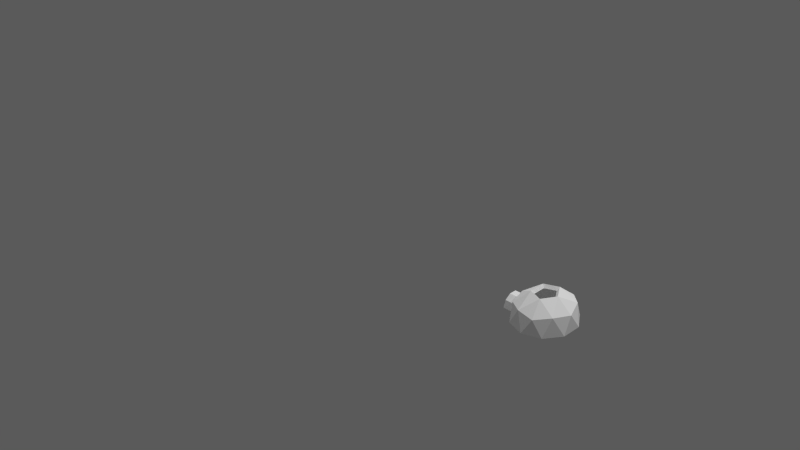 # Source: Igloo.blend  (saved by Blender 2.75.0; exported with 4.5.12 LTS)
import bpy
from mathutils import Matrix  # noqa: F401  (used for matrix-valued properties, if any)

bpy.ops.wm.read_factory_settings(use_empty=True)
scene = bpy.context.scene
scene.name = 'Scene'

# ---- collections
col_collection_1 = bpy.data.collections.new('Collection 1'); scene.collection.children.link(col_collection_1)

# ---- materials (node trees are filled in below, after node groups)
mat_material_001 = bpy.data.materials.new('Material.001')
mat_material_001.alpha_threshold = 0.0
mat_material_001.roughness = 0.5

# ---- material node trees
mat_material_001.use_nodes = True; mat_material_001.node_tree.nodes.clear()
_N = mat_material_001.node_tree.nodes; _L = mat_material_001.node_tree.links
n0 = _N.new('ShaderNodeOutputMaterial'); n0.name = 'Material Output'; n0.location = (300, 300)
n1 = _N.new('ShaderNodeBsdfDiffuse'); n1.name = 'Diffuse BSDF'; n1.location = (10, 300)
n1.inputs[0].default_value = (1.0, 1.0, 1.0, 1.0)
_L.new(n1.outputs[0], n0.inputs[0])
n0.is_active_output = True

# ---- world
world_world = bpy.data.worlds.new('World'); scene.world = world_world
world_world.color = (0.05088, 0.05088, 0.05088)
world_world.use_sun_shadow = False
world_world.sun_shadow_jitter_overblur = 0.0
world_world.cycles.sampling_method = 'MANUAL'
world_world.cycles.sample_map_resolution = 256

# ---- cameras
cam_camera = bpy.data.cameras.new('Camera')
cam_camera.clip_end = 100.0
cam_camera.lens = 35.0
cam_camera.sensor_width = 32.0
cam_camera.sensor_height = 18.0
cam_camera.ortho_scale = 7.314
cam_camera.dof.focus_distance = 0.0

# ---- lights
light_sun_003 = bpy.data.lights.new('Sun.003', 'SUN')
light_sun_003.transmission_factor = 0.0
light_sun_003.angle = 0.1993
light_sun_003.energy = 0.4
light_sun_003.shadow_buffer_clip_start = 0.5
light_sun_003.shadow_soft_size = 0.1
light_sun_003.shadow_cascade_max_distance = 1000.0
light_sun_003.cycles.use_multiple_importance_sampling = False
light_sun_002 = bpy.data.lights.new('Sun.002', 'SUN')
light_sun_002.transmission_factor = 0.0
light_sun_002.angle = 0.1993
light_sun_002.energy = 0.3
light_sun_002.shadow_buffer_clip_start = 0.5
light_sun_002.shadow_soft_size = 0.1
light_sun_002.shadow_cascade_max_distance = 1000.0
light_sun_002.cycles.use_multiple_importance_sampling = False
light_lamp = bpy.data.lights.new('Lamp', 'POINT')
light_lamp.transmission_factor = 0.0
light_lamp.cutoff_distance = 30.0
light_lamp.energy = 100.0
light_lamp.shadow_buffer_clip_start = 1.001
light_lamp.shadow_soft_size = 0.1
light_lamp.shadow_maximum_resolution = 0.006
light_lamp.use_absolute_resolution = True
light_lamp.cycles.use_multiple_importance_sampling = False

# ---- meshes
me_cylinder_005 = bpy.data.meshes.new('Cylinder.005')
me_cylinder_005.from_pydata([(0.00117, 1.016, 0.2183), (-7.105e-15, 1.0, 1.0), (0.5878, 0.809, 1.0), (0.5878, 0.809, 0.1628), (-1.998e-09, 0.8233, 0.3499), (3.945e-09, 0.8233, 1.0), (0.4839, 0.666, 1.0), (0.9511, 0.309, 1.0), (0.9511, 0.309, 0.1744), (0.4839, 0.666, 0.2336), (0.783, 0.2544, 1.0), (0.9511, -0.309, 1.0), (0.9511, -0.309, 0.1856), (0.9511, -0.298, 0.1885), (0.9511, 0.2589, 0.1874), (0.783, 0.2544, 0.2167), (0.5878, -0.809, 1.0), (0.5878, -0.809, 0.1711), (0.783, -0.2544, 0.2177), (0.783, -0.2544, 1.0), (0.4839, -0.666, 1.0), (-8.742e-08, -1.0, 1.0), (-8.742e-08, -1.0, 0.248), (0.1724, -0.944, 0.2684), (0.4839, -0.666, 0.2415), (-6.803e-08, -0.8233, 1.0), (-7.392e-08, -0.8233, 0.3549), (1.247, -2.424, -2.78), (1.446, -1.455, -3.843), (2.31, -1.171, -2.397), (1.419, -2.306, -1.395), (-0.03178, -2.223, -3.586), (2.346, -0.03121, -3.125), (2.31, -0.7314, -1.241), (-0.03823, -2.728, -2.075), (-0.02095, -0.8551, -4.525), (1.301, -0.01358, -4.384), (1.249, -1.486, -0.2166), (-0.04051, -2.194, -0.5678), (2.377, 1.11, -2.419), (1.515, 1.428, -3.866), (2.347, 0.6531, -1.253), (1.441, -0.02784, 0.1026), (0.006469, 0.8525, -4.534), (1.349, 2.408, -2.814), (1.514, 2.276, -1.426), (0.03167, 2.227, -3.608), (1.301, 1.446, -0.2335), (0.03136, 2.732, -2.099), (0.00831, 2.189, -0.5846), (0.00882, 0.696, -0.1591), (0.5002, 0.6744, -0.2286), (0.804, 0.2144, -0.208), (0.804, -0.2511, -0.2071), (0.5002, -0.6784, -0.2217), (-0.0192, -0.7045, -0.06276), (1.051, -2.028, -2.689), (1.218, -1.218, -3.578), (2.071, -0.9142, -2.344), (1.195, -1.93, -1.531), (-0.01775, -1.861, -3.363), (2.1, -0.02929, -2.909), (2.072, -0.5727, -1.447), (-0.02314, -2.283, -2.1), (-0.008699, -0.7169, -4.148), (1.096, -0.01334, -4.03), (1.053, -1.245, -0.5458), (-0.02505, -1.836, -0.8394), (2.124, 0.8566, -2.361), (1.276, 1.192, -3.597), (2.101, 0.5018, -1.456), (1.214, -0.02526, -0.279), (0.01423, 0.7108, -4.155), (1.137, 2.011, -2.717), (1.275, 1.901, -1.557), (0.0353, 1.86, -3.381), (1.096, 1.207, -0.5599), (0.03504, 2.282, -2.12), (0.01577, 1.828, -0.8535)], [], [(14, 42, 47, 0, 3, 8), (3, 2, 7, 8), (9, 6, 5, 4), (8, 7, 11, 12, 13, 14), (51, 52, 15, 9), (12, 11, 16, 17), (18, 19, 10, 15), (20, 25, 21, 16, 11, 7, 2, 1, 5, 6, 10, 19), (17, 16, 21, 22, 23), (53, 54, 24, 18), (26, 25, 20, 24), (27, 28, 29), (30, 27, 29), (31, 28, 27), (29, 28, 32), (33, 30, 29), (34, 27, 30), (34, 31, 27), (31, 35, 28), (28, 36, 32), (37, 30, 33), (38, 34, 30), (35, 36, 28), (36, 40, 32), (42, 37, 33), (38, 30, 37), (35, 43, 36), (32, 40, 39), (43, 40, 36), (41, 42, 33), (23, 37, 42, 13, 12, 17), (40, 44, 39), (39, 45, 41), (43, 46, 40), (47, 42, 41), (13, 42, 14), (46, 44, 40), (44, 45, 39), (45, 47, 41), (46, 48, 44), (48, 45, 44), (49, 47, 45), (48, 49, 45), (56, 58, 57), (59, 58, 56), (60, 56, 57), (58, 61, 57), (62, 58, 59), (63, 59, 56), (63, 56, 60), (60, 57, 64), (33, 62, 70, 41), (57, 61, 65), (33, 29, 58, 62), (66, 62, 59), (67, 59, 63), (64, 57, 65), (29, 32, 61, 58), (65, 61, 69), (39, 68, 61, 32), (71, 62, 66), (67, 66, 59), (64, 65, 72), (61, 68, 69), (41, 70, 68, 39), (72, 65, 69), (70, 62, 71), (24, 20, 19, 18), (69, 68, 73), (68, 70, 74), (72, 69, 75), (76, 70, 71), (53, 52, 71), (75, 69, 73), (73, 68, 74), (74, 70, 76), (75, 73, 77), (77, 73, 74), (78, 74, 76), (77, 74, 78), (49, 48, 77, 78), (48, 46, 75, 77), (46, 43, 72, 75), (43, 35, 64, 72), (35, 31, 60, 64), (31, 34, 63, 60), (34, 38, 67, 63), (55, 66, 67), (22, 21, 25, 26), (24, 54, 55, 26), (0, 1, 2, 3), (38, 26, 55, 67), (26, 38, 37, 23, 22), (55, 54, 53, 71, 66), (15, 52, 53, 18), (15, 10, 6, 9), (52, 51, 50, 76, 71), (78, 76, 50), (4, 5, 1, 0), (49, 0, 47), (49, 78, 50, 0), (0, 50, 4), (4, 50, 51, 9)])
me_cylinder_005.materials.append(mat_material_001)
me_cylinder_005.use_remesh_preserve_volume = False
me_cylinder_005.use_remesh_preserve_attributes = False
me_cylinder_005.use_mirror_vertex_groups = False
me_cylinder_005.update()

# ---- objects
ob_sun_001 = bpy.data.objects.new('Sun.001', light_sun_003)
ob_sun = bpy.data.objects.new('Sun', light_sun_002)
ob_cylinder_000 = bpy.data.objects.new('Cylinder.000', me_cylinder_005)
ob_lamp = bpy.data.objects.new('Lamp', light_lamp)
ob_camera = bpy.data.objects.new('Camera', cam_camera)

# ---- transforms, parenting, visibility, modifiers, constraints
ob_sun_001.location = (3.097, 3.569, 8.675)
ob_sun_001.rotation_euler = (-0.4649, 0.02609, -0.007503)
ob_sun_001.lineart.crease_threshold = 0.0
ob_sun.location = (3.106, 3.652, 7.218)
ob_sun.lineart.crease_threshold = 0.0
ob_cylinder_000.location = (0.0, 0.0, 0.0)
ob_cylinder_000.rotation_euler = (0.0, -1.571, 0.0)
ob_cylinder_000.scale = (0.2697, 0.2697, 0.2697)
ob_cylinder_000.lineart.crease_threshold = 0.0
ob_lamp.location = (4.076, 1.005, 5.904)
ob_lamp.rotation_euler = (0.6503, 0.05522, 1.866)
ob_lamp.lock_rotations_4d = False
ob_lamp.empty_display_type = 'ARROWS'
ob_lamp.color = (0.0, 0.0, 0.0, 0.0)
ob_lamp.lineart.crease_threshold = 0.0
ob_camera.location = (9.361, -12.09, 9.413)
ob_camera.rotation_euler = (1.109, 0.01082, 0.8149)
ob_camera.lock_rotations_4d = False
ob_camera.empty_display_type = 'ARROWS'
ob_camera.color = (0.0, 0.0, 0.0, 0.0)
ob_camera.display_type = 'WIRE'
ob_camera.lineart.crease_threshold = 0.0

# ---- collection membership
col_collection_1.objects.link(ob_sun_001)
col_collection_1.objects.link(ob_sun)
col_collection_1.objects.link(ob_cylinder_000)
col_collection_1.objects.link(ob_lamp)
col_collection_1.objects.link(ob_camera)

# ---- scene / render settings (as saved in the file)
scene.camera = ob_camera
scene.frame_start = 1; scene.frame_end = 250; scene.frame_set(2)
scene.render.engine = 'CYCLES'
scene.render.resolution_percentage = 50
scene.render.dither_intensity = 0.0
scene.cycles.use_denoising = False
scene.cycles.samples = 500
scene.cycles.sampling_pattern = 'TABULATED_SOBOL'
scene.cycles.light_sampling_threshold = 0.0
scene.cycles.use_adaptive_sampling = False
scene.cycles.use_light_tree = False
scene.cycles.blur_glossy = 0.0
scene.cycles.film_exposure = 2.0
scene.cycles.pixel_filter_type = 'GAUSSIAN'
scene.cycles.sample_clamp_indirect = 0.0
scene.view_settings.view_transform = 'Standard'
bpy.context.view_layer.update()
